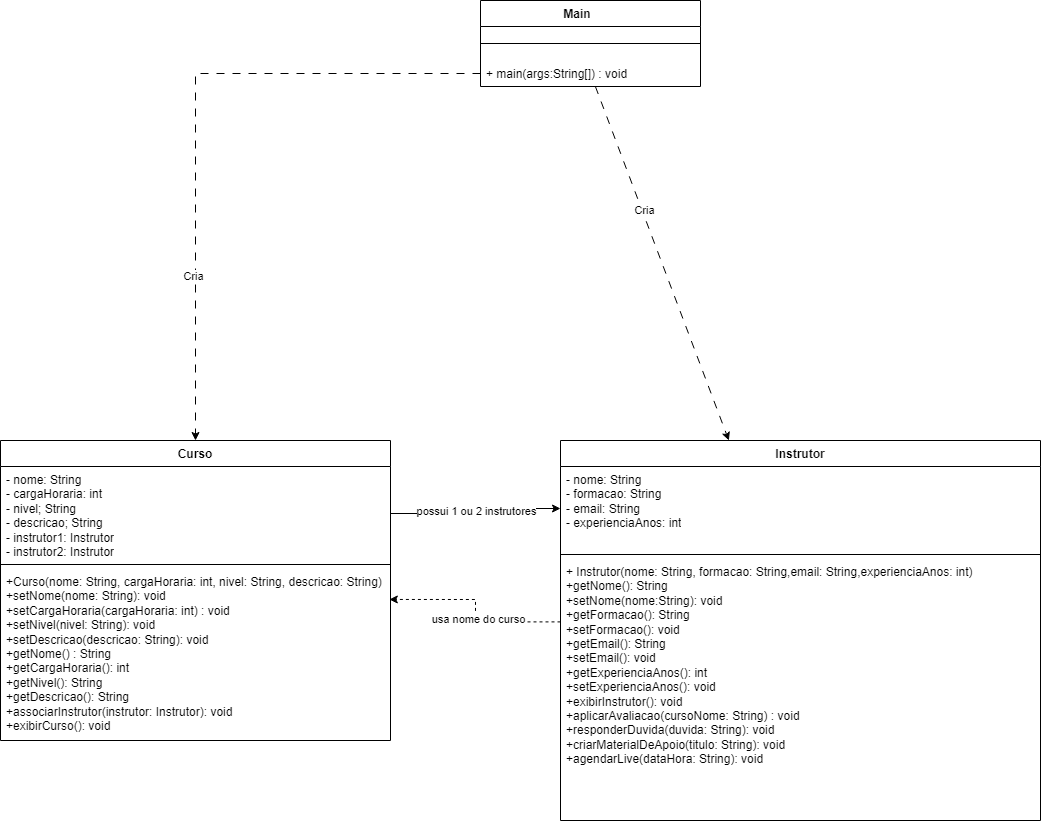

The diagram above was exported from draw.io. Its source (the exported page's mxGraphModel, read from the mxfile embedded in the PNG):
<mxGraphModel dx="1934" dy="1370" grid="1" gridSize="10" guides="1" tooltips="1" connect="1" arrows="1" fold="1" page="1" pageScale="1" pageWidth="827" pageHeight="1169" background="light-dark(#FFFFFF,#000000)" math="0" shadow="0">
  <root>
    <mxCell id="0" />
    <mxCell id="1" parent="0" />
    <mxCell id="i23moMQ-JQCkxNeAHcsY-2" parent="1" style="swimlane;fontStyle=1;align=center;verticalAlign=top;childLayout=stackLayout;horizontal=1;startSize=26;horizontalStack=0;resizeParent=1;resizeParentMax=0;resizeLast=0;collapsible=1;marginBottom=0;whiteSpace=wrap;html=1;" value="Main&lt;span style=&quot;white-space: pre;&quot;&gt;&#09;&lt;/span&gt;" vertex="1">
      <mxGeometry height="86" width="220" x="390" y="120" as="geometry">
        <mxRectangle height="30" width="90" x="230" y="170" as="alternateBounds" />
      </mxGeometry>
    </mxCell>
    <mxCell id="i23moMQ-JQCkxNeAHcsY-4" parent="i23moMQ-JQCkxNeAHcsY-2" style="line;strokeWidth=1;fillColor=none;align=left;verticalAlign=middle;spacingTop=-1;spacingLeft=3;spacingRight=3;rotatable=0;labelPosition=right;points=[];portConstraint=eastwest;strokeColor=inherit;" value="" vertex="1">
      <mxGeometry height="34" width="220" y="26" as="geometry" />
    </mxCell>
    <mxCell id="i23moMQ-JQCkxNeAHcsY-5" parent="i23moMQ-JQCkxNeAHcsY-2" style="text;strokeColor=none;fillColor=none;align=left;verticalAlign=top;spacingLeft=4;spacingRight=4;overflow=hidden;rotatable=0;points=[[0,0.5],[1,0.5]];portConstraint=eastwest;whiteSpace=wrap;html=1;" value="+ main(args:String[]) : void" vertex="1">
      <mxGeometry height="26" width="220" y="60" as="geometry" />
    </mxCell>
    <mxCell id="i23moMQ-JQCkxNeAHcsY-6" parent="1" style="swimlane;fontStyle=1;align=center;verticalAlign=top;childLayout=stackLayout;horizontal=1;startSize=26;horizontalStack=0;resizeParent=1;resizeParentMax=0;resizeLast=0;collapsible=1;marginBottom=0;whiteSpace=wrap;html=1;" value="Instrutor" vertex="1">
      <mxGeometry height="380" width="480" x="470" y="560" as="geometry" />
    </mxCell>
    <mxCell id="i23moMQ-JQCkxNeAHcsY-7" parent="i23moMQ-JQCkxNeAHcsY-6" style="text;strokeColor=none;fillColor=none;align=left;verticalAlign=top;spacingLeft=4;spacingRight=4;overflow=hidden;rotatable=0;points=[[0,0.5],[1,0.5]];portConstraint=eastwest;whiteSpace=wrap;html=1;" value="- nome: String&lt;br&gt;- formacao: String&lt;br&gt;&lt;div&gt;- email: String&lt;br&gt;&lt;div&gt;    - experienciaAnos: int&lt;br&gt;&lt;br&gt;&lt;/div&gt;&lt;/div&gt;" vertex="1">
      <mxGeometry height="84" width="480" y="26" as="geometry" />
    </mxCell>
    <mxCell id="i23moMQ-JQCkxNeAHcsY-8" parent="i23moMQ-JQCkxNeAHcsY-6" style="line;strokeWidth=1;fillColor=none;align=left;verticalAlign=middle;spacingTop=-1;spacingLeft=3;spacingRight=3;rotatable=0;labelPosition=right;points=[];portConstraint=eastwest;strokeColor=inherit;" value="" vertex="1">
      <mxGeometry height="8" width="480" y="110" as="geometry" />
    </mxCell>
    <mxCell id="i23moMQ-JQCkxNeAHcsY-9" parent="i23moMQ-JQCkxNeAHcsY-6" style="text;strokeColor=none;fillColor=none;align=left;verticalAlign=top;spacingLeft=4;spacingRight=4;overflow=hidden;rotatable=0;points=[[0,0.5],[1,0.5]];portConstraint=eastwest;whiteSpace=wrap;html=1;" value="+ Instrutor(nome: String, formacao: String,&lt;span style=&quot;background-color: transparent; color: light-dark(rgb(0, 0, 0), rgb(255, 255, 255));&quot;&gt;email: String,&lt;/span&gt;&lt;span style=&quot;background-color: transparent; color: light-dark(rgb(0, 0, 0), rgb(255, 255, 255));&quot;&gt;experienciaAnos: int&lt;/span&gt;&lt;span style=&quot;background-color: transparent; color: light-dark(rgb(0, 0, 0), rgb(255, 255, 255));&quot;&gt;)&lt;/span&gt;&lt;br&gt;+getNome(): String&lt;div&gt;+setNome(nome:String): void&lt;/div&gt;&lt;div&gt;+getFormacao(): String&lt;br&gt;+setFormacao(): void&lt;/div&gt;&lt;div&gt;+getEmail(): String&lt;/div&gt;&lt;div&gt;+setEmail(): void&lt;/div&gt;&lt;div&gt;+getExperienciaAnos(): int&lt;br&gt;+setExperienciaAnos(): void&lt;/div&gt;&lt;div&gt;+exibirInstrutor(): void&lt;/div&gt;&lt;div&gt;+aplicarAvaliacao(cursoNome: String) : void&lt;/div&gt;&lt;div&gt;+responderDuvida(duvida: String): void&lt;/div&gt;&lt;div&gt;+criarMaterialDeApoio(titulo: String): void&lt;br&gt;+agendarLive(dataHora: String): void&lt;/div&gt;" vertex="1">
      <mxGeometry height="262" width="480" y="118" as="geometry" />
    </mxCell>
    <mxCell id="i23moMQ-JQCkxNeAHcsY-10" edge="1" parent="1" source="i23moMQ-JQCkxNeAHcsY-5" style="edgeStyle=none;orthogonalLoop=1;jettySize=auto;html=1;rounded=0;dashed=1;dashPattern=8 8;" target="i23moMQ-JQCkxNeAHcsY-6" value="">
      <mxGeometry relative="1" width="100" as="geometry">
        <Array as="points" />
        <mxPoint x="270" y="280" as="sourcePoint" />
        <mxPoint x="370" y="280" as="targetPoint" />
      </mxGeometry>
    </mxCell>
    <mxCell id="T9vd6QDGMtHVIFesPKEJ-22" connectable="0" parent="i23moMQ-JQCkxNeAHcsY-10" style="edgeLabel;html=1;align=center;verticalAlign=middle;resizable=0;points=[];" value="Cria" vertex="1">
      <mxGeometry relative="1" x="-0.2974" y="2" as="geometry">
        <mxPoint as="offset" />
      </mxGeometry>
    </mxCell>
    <mxCell id="T9vd6QDGMtHVIFesPKEJ-6" edge="1" parent="1" style="edgeStyle=none;orthogonalLoop=1;jettySize=auto;html=1;rounded=0;exitX=0.5;exitY=0;exitDx=0;exitDy=0;" value="">
      <mxGeometry relative="1" width="100" as="geometry">
        <Array as="points" />
        <mxPoint x="400" y="680" as="sourcePoint" />
        <mxPoint x="400" y="680" as="targetPoint" />
      </mxGeometry>
    </mxCell>
    <mxCell id="T9vd6QDGMtHVIFesPKEJ-11" parent="1" style="swimlane;fontStyle=1;align=center;verticalAlign=top;childLayout=stackLayout;horizontal=1;startSize=26;horizontalStack=0;resizeParent=1;resizeParentMax=0;resizeLast=0;collapsible=1;marginBottom=0;whiteSpace=wrap;html=1;" value="Curso" vertex="1">
      <mxGeometry height="300" width="390" x="-90" y="560" as="geometry" />
    </mxCell>
    <mxCell id="T9vd6QDGMtHVIFesPKEJ-12" parent="T9vd6QDGMtHVIFesPKEJ-11" style="text;strokeColor=none;fillColor=none;align=left;verticalAlign=top;spacingLeft=4;spacingRight=4;overflow=hidden;rotatable=0;points=[[0,0.5],[1,0.5]];portConstraint=eastwest;whiteSpace=wrap;html=1;" value="- nome: String&lt;br&gt;    - cargaHoraria: int&lt;br&gt;    - nivel; String&lt;div&gt;- descricao; String&lt;br&gt;    -&amp;nbsp;&lt;span style=&quot;background-color: transparent; color: light-dark(rgb(0, 0, 0), rgb(255, 255, 255));&quot;&gt;instrutor1: Instrutor&lt;/span&gt;&lt;/div&gt;&lt;div&gt;-&amp;nbsp;&lt;span style=&quot;color: light-dark(rgb(0, 0, 0), rgb(255, 255, 255)); background-color: transparent;&quot;&gt;instrutor2: Instrutor&lt;/span&gt;&lt;span style=&quot;background-color: transparent; color: light-dark(rgb(0, 0, 0), rgb(255, 255, 255));&quot;&gt;&lt;/span&gt;&lt;/div&gt;" vertex="1">
      <mxGeometry height="94" width="390" y="26" as="geometry" />
    </mxCell>
    <mxCell id="T9vd6QDGMtHVIFesPKEJ-13" parent="T9vd6QDGMtHVIFesPKEJ-11" style="line;strokeWidth=1;fillColor=none;align=left;verticalAlign=middle;spacingTop=-1;spacingLeft=3;spacingRight=3;rotatable=0;labelPosition=right;points=[];portConstraint=eastwest;strokeColor=inherit;" value="" vertex="1">
      <mxGeometry height="8" width="390" y="120" as="geometry" />
    </mxCell>
    <mxCell id="T9vd6QDGMtHVIFesPKEJ-14" parent="T9vd6QDGMtHVIFesPKEJ-11" style="text;strokeColor=none;fillColor=none;align=left;verticalAlign=top;spacingLeft=4;spacingRight=4;overflow=hidden;rotatable=0;points=[[0,0.5],[1,0.5]];portConstraint=eastwest;whiteSpace=wrap;html=1;" value="+Curso(nome: String, cargaHoraria: int, nivel: String, descricao: String)&lt;div&gt;+setNome(nome: String): void&lt;/div&gt;&lt;div&gt;+setCargaHoraria(cargaHoraria: int) : void&lt;br&gt;&lt;div&gt;+setNivel(nivel: String): void&lt;/div&gt;&lt;/div&gt;&lt;div&gt;&lt;div&gt;+setDescricao(descricao: String): void&lt;/div&gt;&lt;/div&gt;&lt;div&gt;+getNome() : String&lt;/div&gt;&lt;div&gt;+getCargaHoraria(): int&lt;/div&gt;&lt;div&gt;+getNivel(): String&lt;/div&gt;&lt;div&gt;+getDescricao(): String&lt;/div&gt;&lt;div&gt;+associarInstrutor(instrutor: Instrutor): void&lt;/div&gt;&lt;div&gt;+exibirCurso(): void&lt;/div&gt;&lt;div&gt;&lt;br&gt;&lt;/div&gt;" vertex="1">
      <mxGeometry height="172" width="390" y="128" as="geometry" />
    </mxCell>
    <mxCell id="T9vd6QDGMtHVIFesPKEJ-19" edge="1" parent="1" source="i23moMQ-JQCkxNeAHcsY-5" style="edgeStyle=orthogonalEdgeStyle;rounded=0;orthogonalLoop=1;jettySize=auto;html=1;entryX=0.5;entryY=0;entryDx=0;entryDy=0;dashed=1;dashPattern=8 8;" target="T9vd6QDGMtHVIFesPKEJ-11">
      <mxGeometry relative="1" as="geometry" />
    </mxCell>
    <mxCell id="T9vd6QDGMtHVIFesPKEJ-23" connectable="0" parent="T9vd6QDGMtHVIFesPKEJ-19" style="edgeLabel;html=1;align=center;verticalAlign=middle;resizable=0;points=[];" value="Cria" vertex="1">
      <mxGeometry relative="1" x="0.4946" y="-3" as="geometry">
        <mxPoint as="offset" />
      </mxGeometry>
    </mxCell>
    <mxCell id="T9vd6QDGMtHVIFesPKEJ-30" edge="1" parent="1" source="i23moMQ-JQCkxNeAHcsY-9" style="edgeStyle=orthogonalEdgeStyle;rounded=0;orthogonalLoop=1;jettySize=auto;html=1;dashed=1;entryX=0.997;entryY=0.18;entryDx=0;entryDy=0;entryPerimeter=0;exitX=0;exitY=0.242;exitDx=0;exitDy=0;exitPerimeter=0;" target="T9vd6QDGMtHVIFesPKEJ-14">
      <mxGeometry relative="1" as="geometry">
        <mxPoint x="460" y="630" as="targetPoint" />
      </mxGeometry>
    </mxCell>
    <mxCell id="T9vd6QDGMtHVIFesPKEJ-32" connectable="0" parent="T9vd6QDGMtHVIFesPKEJ-30" style="edgeLabel;html=1;align=center;verticalAlign=middle;resizable=0;points=[];" value="usa nome do curso" vertex="1">
      <mxGeometry relative="1" x="-0.1475" y="-3" as="geometry">
        <mxPoint as="offset" />
      </mxGeometry>
    </mxCell>
    <mxCell id="MAZv1DSB4lriOeRrRSqe-2" edge="1" parent="1" source="T9vd6QDGMtHVIFesPKEJ-12" style="edgeStyle=orthogonalEdgeStyle;rounded=0;orthogonalLoop=1;jettySize=auto;html=1;" target="i23moMQ-JQCkxNeAHcsY-7">
      <mxGeometry relative="1" as="geometry" />
    </mxCell>
    <mxCell id="MAZv1DSB4lriOeRrRSqe-3" connectable="0" parent="MAZv1DSB4lriOeRrRSqe-2" style="edgeLabel;html=1;align=center;verticalAlign=middle;resizable=0;points=[];" value="possui 1 ou 2 instrutores" vertex="1">
      <mxGeometry relative="1" x="0.0113" as="geometry">
        <mxPoint as="offset" />
      </mxGeometry>
    </mxCell>
  </root>
</mxGraphModel>